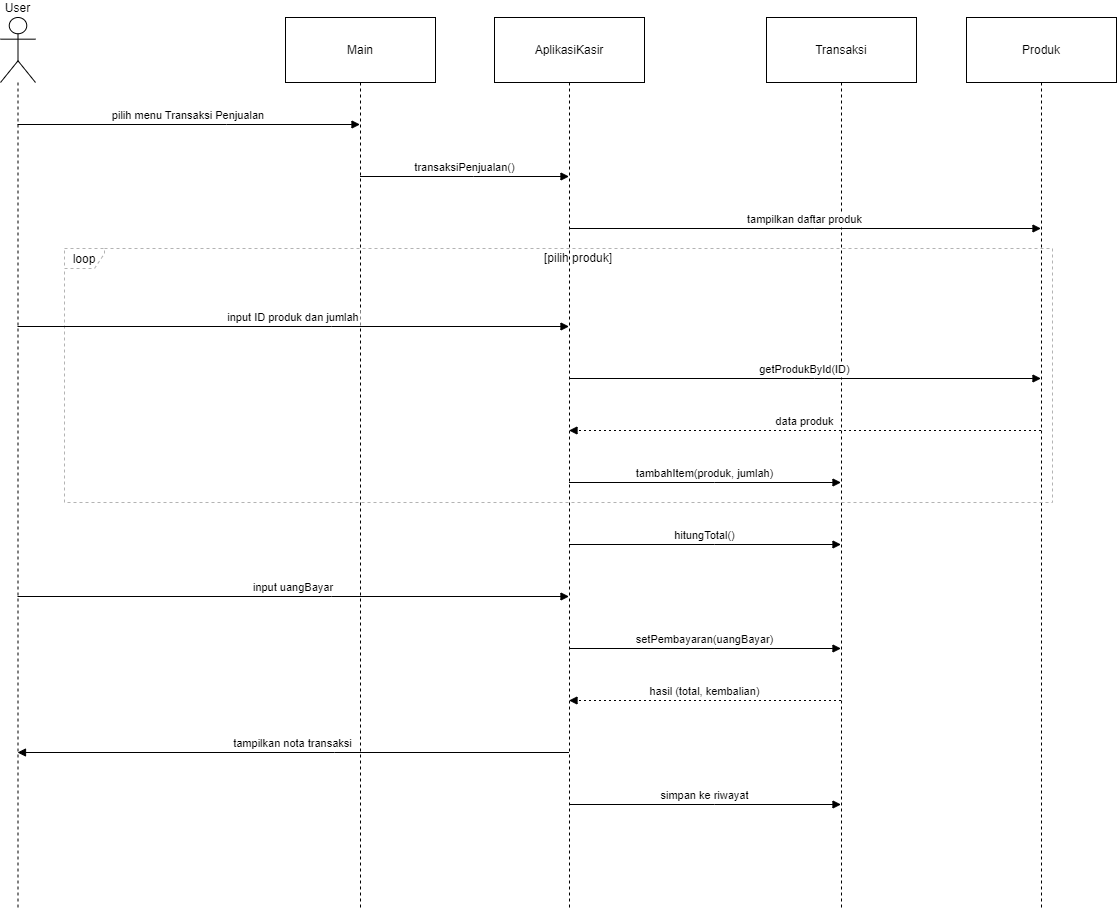

The diagram above was exported from draw.io. Its source (the exported page's mxGraphModel, read from the mxfile embedded in the PNG):
<mxGraphModel dx="1034" dy="511" grid="0" gridSize="10" guides="1" tooltips="1" connect="1" arrows="1" fold="1" page="0" pageScale="1" pageWidth="850" pageHeight="1100" math="0" shadow="0">
  <root>
    <mxCell id="0" />
    <mxCell id="1" parent="0" />
    <mxCell id="o99gOVg3tILrKJLBcChw-1" value="User" style="shape=umlLifeline;perimeter=lifelinePerimeter;whiteSpace=wrap;container=1;dropTarget=0;collapsible=0;recursiveResize=0;outlineConnect=0;portConstraint=eastwest;newEdgeStyle={&quot;edgeStyle&quot;:&quot;elbowEdgeStyle&quot;,&quot;elbow&quot;:&quot;vertical&quot;,&quot;curved&quot;:0,&quot;rounded&quot;:0};participant=umlActor;verticalAlign=bottom;labelPosition=center;verticalLabelPosition=top;align=center;size=65;" parent="1" vertex="1">
      <mxGeometry x="20" y="20" width="35" height="892" as="geometry" />
    </mxCell>
    <mxCell id="o99gOVg3tILrKJLBcChw-2" value="Main" style="shape=umlLifeline;perimeter=lifelinePerimeter;whiteSpace=wrap;container=1;dropTarget=0;collapsible=0;recursiveResize=0;outlineConnect=0;portConstraint=eastwest;newEdgeStyle={&quot;edgeStyle&quot;:&quot;elbowEdgeStyle&quot;,&quot;elbow&quot;:&quot;vertical&quot;,&quot;curved&quot;:0,&quot;rounded&quot;:0};size=65;" parent="1" vertex="1">
      <mxGeometry x="305" y="20" width="150" height="892" as="geometry" />
    </mxCell>
    <mxCell id="o99gOVg3tILrKJLBcChw-3" value="AplikasiKasir" style="shape=umlLifeline;perimeter=lifelinePerimeter;whiteSpace=wrap;container=1;dropTarget=0;collapsible=0;recursiveResize=0;outlineConnect=0;portConstraint=eastwest;newEdgeStyle={&quot;edgeStyle&quot;:&quot;elbowEdgeStyle&quot;,&quot;elbow&quot;:&quot;vertical&quot;,&quot;curved&quot;:0,&quot;rounded&quot;:0};size=65;" parent="1" vertex="1">
      <mxGeometry x="514" y="20" width="150" height="892" as="geometry" />
    </mxCell>
    <mxCell id="o99gOVg3tILrKJLBcChw-4" value="Transaksi" style="shape=umlLifeline;perimeter=lifelinePerimeter;whiteSpace=wrap;container=1;dropTarget=0;collapsible=0;recursiveResize=0;outlineConnect=0;portConstraint=eastwest;newEdgeStyle={&quot;edgeStyle&quot;:&quot;elbowEdgeStyle&quot;,&quot;elbow&quot;:&quot;vertical&quot;,&quot;curved&quot;:0,&quot;rounded&quot;:0};size=65;" parent="1" vertex="1">
      <mxGeometry x="786" y="20" width="150" height="892" as="geometry" />
    </mxCell>
    <mxCell id="o99gOVg3tILrKJLBcChw-5" value="Produk" style="shape=umlLifeline;perimeter=lifelinePerimeter;whiteSpace=wrap;container=1;dropTarget=0;collapsible=0;recursiveResize=0;outlineConnect=0;portConstraint=eastwest;newEdgeStyle={&quot;edgeStyle&quot;:&quot;elbowEdgeStyle&quot;,&quot;elbow&quot;:&quot;vertical&quot;,&quot;curved&quot;:0,&quot;rounded&quot;:0};size=65;" parent="1" vertex="1">
      <mxGeometry x="986" y="20" width="150" height="892" as="geometry" />
    </mxCell>
    <mxCell id="o99gOVg3tILrKJLBcChw-6" value="loop" style="shape=umlFrame;dashed=1;pointerEvents=0;dropTarget=0;strokeColor=#B3B3B3;height=20;width=40" parent="1" vertex="1">
      <mxGeometry x="84" y="251" width="988" height="254" as="geometry" />
    </mxCell>
    <mxCell id="o99gOVg3tILrKJLBcChw-7" value="[pilih produk]" style="text;strokeColor=none;fillColor=none;align=center;verticalAlign=middle;whiteSpace=wrap;" parent="o99gOVg3tILrKJLBcChw-6" vertex="1">
      <mxGeometry x="40" width="948" height="20" as="geometry" />
    </mxCell>
    <mxCell id="o99gOVg3tILrKJLBcChw-8" value="pilih menu Transaksi Penjualan" style="verticalAlign=bottom;edgeStyle=elbowEdgeStyle;elbow=vertical;curved=0;rounded=0;endArrow=block;" parent="1" source="o99gOVg3tILrKJLBcChw-1" target="o99gOVg3tILrKJLBcChw-2" edge="1">
      <mxGeometry relative="1" as="geometry">
        <Array as="points">
          <mxPoint x="246" y="127" />
        </Array>
      </mxGeometry>
    </mxCell>
    <mxCell id="o99gOVg3tILrKJLBcChw-9" value="transaksiPenjualan()" style="verticalAlign=bottom;edgeStyle=elbowEdgeStyle;elbow=vertical;curved=0;rounded=0;endArrow=block;" parent="1" source="o99gOVg3tILrKJLBcChw-2" target="o99gOVg3tILrKJLBcChw-3" edge="1">
      <mxGeometry relative="1" as="geometry">
        <Array as="points">
          <mxPoint x="493" y="179" />
        </Array>
      </mxGeometry>
    </mxCell>
    <mxCell id="o99gOVg3tILrKJLBcChw-10" value="tampilkan daftar produk" style="verticalAlign=bottom;edgeStyle=elbowEdgeStyle;elbow=vertical;curved=0;rounded=0;endArrow=block;" parent="1" source="o99gOVg3tILrKJLBcChw-3" target="o99gOVg3tILrKJLBcChw-5" edge="1">
      <mxGeometry relative="1" as="geometry">
        <Array as="points">
          <mxPoint x="834" y="231" />
        </Array>
      </mxGeometry>
    </mxCell>
    <mxCell id="o99gOVg3tILrKJLBcChw-11" value="input ID produk dan jumlah" style="verticalAlign=bottom;edgeStyle=elbowEdgeStyle;elbow=vertical;curved=0;rounded=0;endArrow=block;" parent="1" source="o99gOVg3tILrKJLBcChw-1" target="o99gOVg3tILrKJLBcChw-3" edge="1">
      <mxGeometry relative="1" as="geometry">
        <Array as="points">
          <mxPoint x="351" y="329" />
        </Array>
      </mxGeometry>
    </mxCell>
    <mxCell id="o99gOVg3tILrKJLBcChw-12" value="getProdukById(ID)" style="verticalAlign=bottom;edgeStyle=elbowEdgeStyle;elbow=vertical;curved=0;rounded=0;endArrow=block;" parent="1" source="o99gOVg3tILrKJLBcChw-3" target="o99gOVg3tILrKJLBcChw-5" edge="1">
      <mxGeometry relative="1" as="geometry">
        <Array as="points">
          <mxPoint x="834" y="381" />
        </Array>
      </mxGeometry>
    </mxCell>
    <mxCell id="o99gOVg3tILrKJLBcChw-13" value="data produk" style="verticalAlign=bottom;edgeStyle=elbowEdgeStyle;elbow=vertical;curved=0;rounded=0;dashed=1;dashPattern=2 3;endArrow=block;" parent="1" source="o99gOVg3tILrKJLBcChw-5" target="o99gOVg3tILrKJLBcChw-3" edge="1">
      <mxGeometry relative="1" as="geometry">
        <Array as="points">
          <mxPoint x="837" y="433" />
        </Array>
      </mxGeometry>
    </mxCell>
    <mxCell id="o99gOVg3tILrKJLBcChw-14" value="tambahItem(produk, jumlah)" style="verticalAlign=bottom;edgeStyle=elbowEdgeStyle;elbow=vertical;curved=0;rounded=0;endArrow=block;" parent="1" source="o99gOVg3tILrKJLBcChw-3" target="o99gOVg3tILrKJLBcChw-4" edge="1">
      <mxGeometry relative="1" as="geometry">
        <Array as="points">
          <mxPoint x="734" y="485" />
        </Array>
      </mxGeometry>
    </mxCell>
    <mxCell id="o99gOVg3tILrKJLBcChw-15" value="hitungTotal()" style="verticalAlign=bottom;edgeStyle=elbowEdgeStyle;elbow=vertical;curved=0;rounded=0;endArrow=block;" parent="1" source="o99gOVg3tILrKJLBcChw-3" target="o99gOVg3tILrKJLBcChw-4" edge="1">
      <mxGeometry relative="1" as="geometry">
        <Array as="points">
          <mxPoint x="734" y="547" />
        </Array>
      </mxGeometry>
    </mxCell>
    <mxCell id="o99gOVg3tILrKJLBcChw-16" value="input uangBayar" style="verticalAlign=bottom;edgeStyle=elbowEdgeStyle;elbow=vertical;curved=0;rounded=0;endArrow=block;" parent="1" source="o99gOVg3tILrKJLBcChw-1" target="o99gOVg3tILrKJLBcChw-3" edge="1">
      <mxGeometry relative="1" as="geometry">
        <Array as="points">
          <mxPoint x="351" y="599" />
        </Array>
      </mxGeometry>
    </mxCell>
    <mxCell id="o99gOVg3tILrKJLBcChw-17" value="setPembayaran(uangBayar)" style="verticalAlign=bottom;edgeStyle=elbowEdgeStyle;elbow=vertical;curved=0;rounded=0;endArrow=block;" parent="1" source="o99gOVg3tILrKJLBcChw-3" target="o99gOVg3tILrKJLBcChw-4" edge="1">
      <mxGeometry relative="1" as="geometry">
        <Array as="points">
          <mxPoint x="734" y="651" />
        </Array>
      </mxGeometry>
    </mxCell>
    <mxCell id="o99gOVg3tILrKJLBcChw-18" value="hasil (total, kembalian)" style="verticalAlign=bottom;edgeStyle=elbowEdgeStyle;elbow=vertical;curved=0;rounded=0;dashed=1;dashPattern=2 3;endArrow=block;" parent="1" source="o99gOVg3tILrKJLBcChw-4" target="o99gOVg3tILrKJLBcChw-3" edge="1">
      <mxGeometry relative="1" as="geometry">
        <Array as="points">
          <mxPoint x="737" y="703" />
        </Array>
      </mxGeometry>
    </mxCell>
    <mxCell id="o99gOVg3tILrKJLBcChw-19" value="tampilkan nota transaksi" style="verticalAlign=bottom;edgeStyle=elbowEdgeStyle;elbow=vertical;curved=0;rounded=0;endArrow=block;" parent="1" source="o99gOVg3tILrKJLBcChw-3" target="o99gOVg3tILrKJLBcChw-1" edge="1">
      <mxGeometry relative="1" as="geometry">
        <Array as="points">
          <mxPoint x="354" y="755" />
        </Array>
      </mxGeometry>
    </mxCell>
    <mxCell id="o99gOVg3tILrKJLBcChw-20" value="simpan ke riwayat" style="verticalAlign=bottom;edgeStyle=elbowEdgeStyle;elbow=vertical;curved=0;rounded=0;endArrow=block;" parent="1" source="o99gOVg3tILrKJLBcChw-3" target="o99gOVg3tILrKJLBcChw-4" edge="1">
      <mxGeometry relative="1" as="geometry">
        <Array as="points">
          <mxPoint x="734" y="807" />
        </Array>
      </mxGeometry>
    </mxCell>
  </root>
</mxGraphModel>